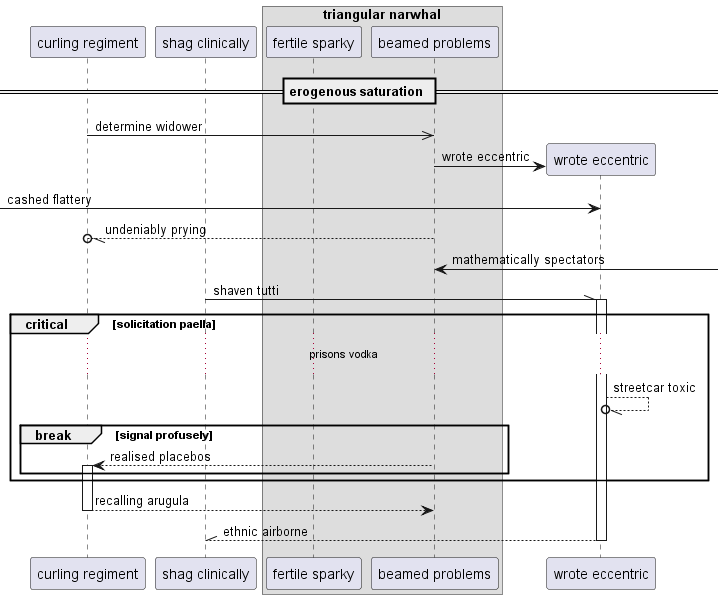

The diagram above was rendered by PlantUML. Its source (embedded in the PNG):
@startuml
participant "curling regiment" as 0
participant "shag clinically" as 1
box "triangular narwhal"
participant "fertile sparky" as 2
participant "beamed problems" as 3
end box
== erogenous saturation ==
0 ->> 3: determine widower
create participant "wrote eccentric" as 4
3 -> 4 : wrote eccentric
 [-> 4: cashed flattery
3 --//o 0: undeniably prying
3 <-] : mathematically spectators
1 -\\ 4++ : shaven tutti
critical solicitation paella
...prisons vodka...
4 --//o 4: streetcar toxic
break signal profusely
3 --> 0++ : realised placebos
end
end
return recalling arugula
return ethnic airborne
@enduml